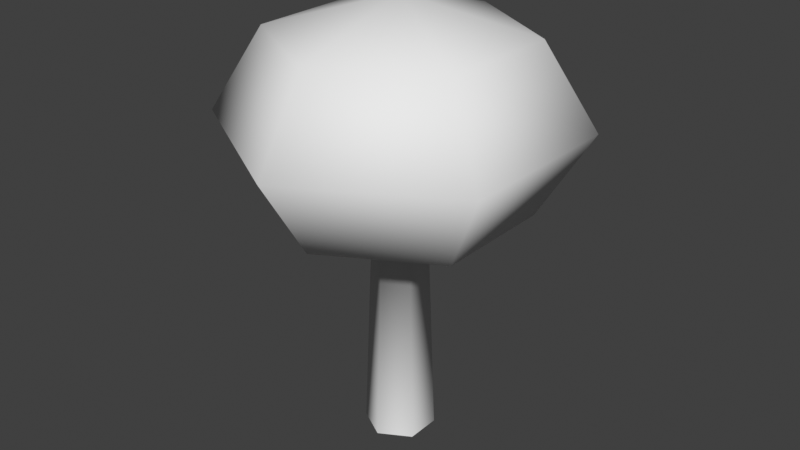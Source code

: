 # Source: test_tree.blend  (saved by Blender 4.2.66; exported with 4.5.12 LTS)
import bpy
from mathutils import Matrix  # noqa: F401  (used for matrix-valued properties, if any)

bpy.ops.wm.read_factory_settings(use_empty=True)
scene = bpy.context.scene
scene.name = 'Scene'

# ---- collections
col_collection = bpy.data.collections.new('Collection'); scene.collection.children.link(col_collection)

# ---- materials (node trees are filled in below, after node groups)
mat_vtx_color = bpy.data.materials.new('vtx_color')

# ---- material node trees

# ---- world
world_world = bpy.data.worlds.new('World'); scene.world = world_world
world_world.use_nodes = True; world_world.node_tree.nodes.clear()
_N = world_world.node_tree.nodes; _L = world_world.node_tree.links
n0 = _N.new('ShaderNodeOutputWorld'); n0.name = 'World Output'; n0.location = (300, 300)
n1 = _N.new('ShaderNodeBackground'); n1.name = 'Background'; n1.location = (10, 300)
n1.inputs[0].default_value = (0.05088, 0.05088, 0.05088, 1.0)
_L.new(n1.outputs[0], n0.inputs[0])
n0.is_active_output = True
world_world.color = (0.05088, 0.05088, 0.05088)
world_world.use_sun_shadow = False
world_world.sun_shadow_jitter_overblur = 0.0

# ---- meshes
me_cylinder = bpy.data.meshes.new('Cylinder')
me_cylinder.from_pydata([(-9.919e-09, 0.5967, -0.2417), (-7.615e-09, 0.458, 3.411), (0.5167, 0.2983, -0.2417), (0.3967, 0.229, 3.411), (0.5167, -0.2983, -0.2417), (0.3967, -0.229, 3.411), (-9.919e-09, -0.5967, -0.2417), (-7.615e-09, -0.458, 3.411), (-0.5167, -0.2983, -0.2417), (-0.3967, -0.229, 3.411), (-0.5167, 0.2983, -0.2417), (-0.3967, 0.229, 3.411), (-1.226e-08, 2.097, 6.668), (-1.226e-08, 2.966, 5.264), (-1.226e-08, 2.097, 3.86), (1.816, 1.049, 6.668), (2.569, 1.483, 5.264), (1.816, 1.049, 3.86), (1.816, -1.049, 6.668), (2.569, -1.483, 5.264), (1.816, -1.049, 3.86), (-4.542e-07, -2.097, 6.668), (-4.542e-07, -2.966, 5.264), (-4.542e-07, -2.097, 3.86), (-1.226e-08, -2.747e-08, 7.25), (-1.816, -1.049, 6.668), (-2.569, -1.483, 5.264), (-1.816, -1.049, 3.86), (-1.816, 1.049, 6.668), (-2.569, 1.483, 5.264), (-1.816, 1.049, 3.86)], [], [(0, 1, 3, 2), (2, 3, 5, 4), (4, 5, 7, 6), (6, 7, 9, 8), (8, 9, 11, 10), (10, 11, 1, 0), (14, 13, 16, 17), (12, 24, 15), (23, 27, 9, 7), (13, 12, 15, 16), (20, 23, 7, 5), (16, 15, 18, 19), (17, 16, 19, 20), (15, 24, 18), (18, 24, 21), (30, 14, 1, 11), (19, 18, 21, 22), (20, 19, 22, 23), (23, 22, 26, 27), (21, 24, 25), (14, 17, 3, 1), (22, 21, 25, 26), (27, 26, 29, 30), (25, 24, 28), (17, 20, 5, 3), (26, 25, 28, 29), (30, 29, 13, 14), (28, 24, 12), (27, 30, 11, 9), (29, 28, 12, 13)])
me_cylinder.polygons.foreach_set('use_smooth', [True] * 30)
_uv = me_cylinder.uv_layers.new(name='UVMap')
_uv.uv.foreach_set('vector', [1.0, 0.0, 1.0, 0.7064, 0.8333, 0.7064, 0.8333, 0.0, 0.8333, 0.0, 0.8333, 0.7064, 0.6667, 0.7064, 0.6667, 0.0, 0.6667, 0.0, 0.6667, 0.7064, 0.5, 0.7064, 0.5, 0.0, 0.5, 0.0, 0.5, 0.7064, 0.3333, 0.7064, 0.3333, 0.0, 0.3333, 0.0, 0.3333, 0.7064, 0.1667, 0.7064, 0.1667, 0.0, 0.1667, 0.0, 0.1667, 0.7064, -8.941e-08, 0.7064, -8.941e-08, 0.0, 0.6667, 0.25, 0.6667, 0.5, 0.5, 0.5, 0.5, 0.25, 0.6667, 0.75, 0.5833, 1.0, 0.5, 0.75, 0.1667, 0.25, 0.0, 0.25, 0.3333, 0.7064, 0.5, 0.7064, 0.6667, 0.5, 0.6667, 0.75, 0.5, 0.75, 0.5, 0.5, 0.3333, 0.25, 0.1667, 0.25, 0.5, 0.7064, 0.6667, 0.7064, 0.5, 0.5, 0.5, 0.75, 0.3333, 0.75, 0.3333, 0.5, 0.5, 0.25, 0.5, 0.5, 0.3333, 0.5, 0.3333, 0.25, 0.5, 0.75, 0.4167, 1.0, 0.3333, 0.75, 0.3333, 0.75, 0.25, 1.0, 0.1667, 0.75, 0.8333, 0.25, 0.6667, 0.25, -8.941e-08, 0.7064, 0.1667, 0.7064, 0.3333, 0.5, 0.3333, 0.75, 0.1667, 0.75, 0.1667, 0.5, 0.3333, 0.25, 0.3333, 0.5, 0.1667, 0.5, 0.1667, 0.25, 0.1667, 0.25, 0.1667, 0.5, 0.0, 0.5, 0.0, 0.25, 0.1667, 0.75, 0.08333, 1.0, 0.0, 0.75, 0.6667, 0.25, 0.5, 0.25, 0.8333, 0.7064, 1.0, 0.7064, 0.1667, 0.5, 0.1667, 0.75, 0.0, 0.75, 0.0, 0.5, 1.0, 0.25, 1.0, 0.5, 0.8333, 0.5, 0.8333, 0.25, 1.0, 0.75, 0.9167, 1.0, 0.8333, 0.75, 0.5, 0.25, 0.3333, 0.25, 0.6667, 0.7064, 0.8333, 0.7064, 1.0, 0.5, 1.0, 0.75, 0.8333, 0.75, 0.8333, 0.5, 0.8333, 0.25, 0.8333, 0.5, 0.6667, 0.5, 0.6667, 0.25, 0.8333, 0.75, 0.75, 1.0, 0.6667, 0.75, 1.0, 0.25, 0.8333, 0.25, 0.1667, 0.7064, 0.3333, 0.7064, 0.8333, 0.5, 0.8333, 0.75, 0.6667, 0.75, 0.6667, 0.5])
_ca = me_cylinder.color_attributes.new('Col', 'BYTE_COLOR', 'CORNER')
_ca.data.foreach_set('color', [0.0137, 0.001821, 0.005605, 1.0, 0.01521, 0.006512, 0.006512, 1.0, 0.0185, 0.02217, 0.009134, 1.0, 0.0137, 0.002125, 0.005605, 1.0, 0.0137, 0.002125, 0.005605, 1.0, 0.0185, 0.02217, 0.009134, 1.0, 0.01521, 0.008568, 0.006512, 1.0, 0.01444, 0.002125, 0.006049, 1.0, 0.01444, 0.002125, 0.006049, 1.0, 0.01521, 0.008568, 0.006512, 1.0, 0.01521, 0.009721, 0.006512, 1.0, 0.01444, 0.002428, 0.006049, 1.0, 0.01444, 0.002428, 0.006049, 1.0, 0.01521, 0.009721, 0.006512, 1.0, 0.01681, 0.01521, 0.008023, 1.0, 0.0137, 0.002125, 0.005605, 1.0, 0.0137, 0.002125, 0.005605, 1.0, 0.01681, 0.01521, 0.008023, 1.0, 0.01681, 0.01521, 0.007499, 1.0, 0.01444, 0.002732, 0.006049, 1.0, 0.01444, 0.002732, 0.006049, 1.0, 0.01681, 0.01521, 0.007499, 1.0, 0.01521, 0.006512, 0.006512, 1.0, 0.0137, 0.001821, 0.005605, 1.0, 0.02624, 0.08022, 0.0137, 1.0, 0.1144, 0.2789, 0.03434, 1.0, 0.04667, 0.15, 0.01938, 1.0, 0.02122, 0.06301, 0.01229, 1.0, 0.3712, 0.6105, 0.09531, 1.0, 0.3231, 0.552, 0.0865, 1.0, 0.1714, 0.3564, 0.04971, 1.0, 0.01938, 0.04092, 0.01033, 1.0, 0.02315, 0.06848, 0.01298, 1.0, 0.01681, 0.01521, 0.008023, 1.0, 0.01521, 0.009721, 0.006512, 1.0, 0.1144, 0.2789, 0.03434, 1.0, 0.3712, 0.6105, 0.09531, 1.0, 0.1714, 0.3564, 0.04971, 1.0, 0.04667, 0.15, 0.01938, 1.0, 0.02519, 0.07421, 0.01298, 1.0, 0.01938, 0.04092, 0.01033, 1.0, 0.01521, 0.009721, 0.006512, 1.0, 0.01521, 0.008568, 0.006512, 1.0, 0.04667, 0.15, 0.01938, 1.0, 0.1714, 0.3564, 0.04971, 1.0, 0.1779, 0.3467, 0.04971, 1.0, 0.04971, 0.159, 0.02029, 1.0, 0.02122, 0.06301, 0.01229, 1.0, 0.04667, 0.15, 0.01938, 1.0, 0.04971, 0.159, 0.02029, 1.0, 0.02519, 0.07421, 0.01298, 1.0, 0.1714, 0.3564, 0.04971, 1.0, 0.3231, 0.552, 0.0865, 1.0, 0.1779, 0.3467, 0.04971, 1.0, 0.1779, 0.3467, 0.04971, 1.0, 0.3231, 0.552, 0.0865, 1.0, 0.1301, 0.2918, 0.03955, 1.0, 0.02519, 0.07227, 0.0137, 1.0, 0.02624, 0.08022, 0.0137, 1.0, 0.01521, 0.006512, 0.006512, 1.0, 0.01681, 0.01521, 0.007499, 1.0, 0.04971, 0.159, 0.02029, 1.0, 0.1779, 0.3467, 0.04971, 1.0, 0.1301, 0.2918, 0.03955, 1.0, 0.02843, 0.09759, 0.016, 1.0, 0.02519, 0.07421, 0.01298, 1.0, 0.04971, 0.159, 0.02029, 1.0, 0.02843, 0.09759, 0.016, 1.0, 0.01938, 0.04092, 0.01033, 1.0, 0.01938, 0.04092, 0.01033, 1.0, 0.02843, 0.09759, 0.016, 1.0, 0.05286, 0.1651, 0.02122, 1.0, 0.02315, 0.06848, 0.01298, 1.0, 0.1301, 0.2918, 0.03955, 1.0, 0.3231, 0.552, 0.0865, 1.0, 0.3515, 0.5972, 0.09084, 1.0, 0.02624, 0.08022, 0.0137, 1.0, 0.02122, 0.06301, 0.01229, 1.0, 0.0185, 0.02217, 0.009134, 1.0, 0.01521, 0.006512, 0.006512, 1.0, 0.02843, 0.09759, 0.016, 1.0, 0.1301, 0.2918, 0.03955, 1.0, 0.3515, 0.5972, 0.09084, 1.0, 0.05286, 0.1651, 0.02122, 1.0, 0.02315, 0.06848, 0.01298, 1.0, 0.05286, 0.1651, 0.02122, 1.0, 0.05951, 0.1912, 0.02217, 1.0, 0.02519, 0.07227, 0.0137, 1.0, 0.3515, 0.5972, 0.09084, 1.0, 0.3231, 0.552, 0.0865, 1.0, 0.2195, 0.4179, 0.05951, 1.0, 0.02122, 0.06301, 0.01229, 1.0, 0.02519, 0.07421, 0.01298, 1.0, 0.01521, 0.008568, 0.006512, 1.0, 0.0185, 0.02217, 0.009134, 1.0, 0.05286, 0.1651, 0.02122, 1.0, 0.3515, 0.5972, 0.09084, 1.0, 0.2195, 0.4179, 0.05951, 1.0, 0.05951, 0.1912, 0.02217, 1.0, 0.02519, 0.07227, 0.0137, 1.0, 0.05951, 0.1912, 0.02217, 1.0, 0.1144, 0.2789, 0.03434, 1.0, 0.02624, 0.08022, 0.0137, 1.0, 0.2195, 0.4179, 0.05951, 1.0, 0.3231, 0.552, 0.0865, 1.0, 0.3712, 0.6105, 0.09531, 1.0, 0.02315, 0.06848, 0.01298, 1.0, 0.02519, 0.07227, 0.0137, 1.0, 0.01681, 0.01521, 0.007499, 1.0, 0.01681, 0.01521, 0.008023, 1.0, 0.05951, 0.1912, 0.02217, 1.0, 0.2195, 0.4179, 0.05951, 1.0, 0.3712, 0.6105, 0.09531, 1.0, 0.1144, 0.2789, 0.03434, 1.0])
_ca = me_cylinder.color_attributes.new('Alpha', 'BYTE_COLOR', 'CORNER')
_ca.data.foreach_set('color', [0.0, 0.0, 0.0, 1.0, 0.0, 0.0, 0.0, 1.0, 0.0, 0.0, 0.0, 1.0, 0.0, 0.0, 0.0, 1.0, 0.0, 0.0, 0.0, 1.0, 0.0, 0.0, 0.0, 1.0, 0.0, 0.0, 0.0, 1.0, 0.0, 0.0, 0.0, 1.0, 0.0, 0.0, 0.0, 1.0, 0.0, 0.0, 0.0, 1.0, 0.0, 0.0, 0.0, 1.0, 0.0, 0.0, 0.0, 1.0, 0.0, 0.0, 0.0, 1.0, 0.0, 0.0, 0.0, 1.0, 0.0, 0.0, 0.0, 1.0, 0.0, 0.0, 0.0, 1.0, 0.0, 0.0, 0.0, 1.0, 0.0, 0.0, 0.0, 1.0, 0.0, 0.0, 0.0, 1.0, 0.0, 0.0, 0.0, 1.0, 0.0, 0.0, 0.0, 1.0, 0.0, 0.0, 0.0, 1.0, 0.0, 0.0, 0.0, 1.0, 0.0, 0.0, 0.0, 1.0, 0.0, 0.0, 0.0, 1.0, 0.0, 0.0, 0.0, 1.0, 0.0, 0.0, 0.0, 1.0, 0.0, 0.0, 0.0, 1.0, 0.0, 0.0, 0.0, 1.0, 0.0, 0.0, 0.0, 1.0, 0.0, 0.0, 0.0, 1.0, 0.0, 0.0, 0.0, 1.0, 0.0, 0.0, 0.0, 1.0, 0.0, 0.0, 0.0, 1.0, 0.0, 0.0, 0.0, 1.0, 0.0, 0.0, 0.0, 1.0, 0.0, 0.0, 0.0, 1.0, 0.0, 0.0, 0.0, 1.0, 0.0, 0.0, 0.0, 1.0, 0.0, 0.0, 0.0, 1.0, 0.0, 0.0, 0.0, 1.0, 0.0, 0.0, 0.0, 1.0, 0.0, 0.0, 0.0, 1.0, 0.0, 0.0, 0.0, 1.0, 0.0, 0.0, 0.0, 1.0, 0.0, 0.0, 0.0, 1.0, 0.0, 0.0, 0.0, 1.0, 0.0, 0.0, 0.0, 1.0, 0.0, 0.0, 0.0, 1.0, 0.0, 0.0, 0.0, 1.0, 0.0, 0.0, 0.0, 1.0, 0.0, 0.0, 0.0, 1.0, 0.0, 0.0, 0.0, 1.0, 0.0, 0.0, 0.0, 1.0, 0.0, 0.0, 0.0, 1.0, 0.0, 0.0, 0.0, 1.0, 0.0, 0.0, 0.0, 1.0, 0.0, 0.0, 0.0, 1.0, 0.0, 0.0, 0.0, 1.0, 0.0, 0.0, 0.0, 1.0, 0.0, 0.0, 0.0, 1.0, 0.0, 0.0, 0.0, 1.0, 0.0, 0.0, 0.0, 1.0, 0.0, 0.0, 0.0, 1.0, 0.0, 0.0, 0.0, 1.0, 0.0, 0.0, 0.0, 1.0, 0.0, 0.0, 0.0, 1.0, 0.0, 0.0, 0.0, 1.0, 0.0, 0.0, 0.0, 1.0, 0.0, 0.0, 0.0, 1.0, 0.0, 0.0, 0.0, 1.0, 0.0, 0.0, 0.0, 1.0, 0.0, 0.0, 0.0, 1.0, 0.0, 0.0, 0.0, 1.0, 0.0, 0.0, 0.0, 1.0, 0.0, 0.0, 0.0, 1.0, 0.0, 0.0, 0.0, 1.0, 0.0, 0.0, 0.0, 1.0, 0.0, 0.0, 0.0, 1.0, 0.0, 0.0, 0.0, 1.0, 0.0, 0.0, 0.0, 1.0, 0.0, 0.0, 0.0, 1.0, 0.0, 0.0, 0.0, 1.0, 0.0, 0.0, 0.0, 1.0, 0.0, 0.0, 0.0, 1.0, 0.0, 0.0, 0.0, 1.0, 0.0, 0.0, 0.0, 1.0, 0.0, 0.0, 0.0, 1.0, 0.0, 0.0, 0.0, 1.0, 0.0, 0.0, 0.0, 1.0, 0.0, 0.0, 0.0, 1.0, 0.0, 0.0, 0.0, 1.0, 0.0, 0.0, 0.0, 1.0, 0.0, 0.0, 0.0, 1.0, 0.0, 0.0, 0.0, 1.0, 0.0, 0.0, 0.0, 1.0, 0.0, 0.0, 0.0, 1.0, 0.0, 0.0, 0.0, 1.0, 0.0, 0.0, 0.0, 1.0, 0.0, 0.0, 0.0, 1.0, 0.0, 0.0, 0.0, 1.0, 0.0, 0.0, 0.0, 1.0, 0.0, 0.0, 0.0, 1.0, 0.0, 0.0, 0.0, 1.0, 0.0, 0.0, 0.0, 1.0, 0.0, 0.0, 0.0, 1.0, 0.0, 0.0, 0.0, 1.0, 0.0, 0.0, 0.0, 1.0, 0.0, 0.0, 0.0, 1.0, 0.0, 0.0, 0.0, 1.0, 0.0, 0.0, 0.0, 1.0, 0.0, 0.0, 0.0, 1.0, 0.0, 0.0, 0.0, 1.0, 0.0, 0.0, 0.0, 1.0])
me_cylinder.materials.append(mat_vtx_color)
me_cylinder.update()

# ---- objects
ob_test_tree = bpy.data.objects.new('test_tree', me_cylinder)

# ---- transforms, parenting, visibility, modifiers, constraints
ob_test_tree.location = (0.0, 0.0, 0.0)

# ---- collection membership
col_collection.objects.link(ob_test_tree)

# ---- scene / render settings (as saved in the file)
scene.frame_start = 1; scene.frame_end = 250; scene.frame_set(1)
scene.render.engine = 'BLENDER_EEVEE_NEXT'
scene.eevee.ray_tracing_options.trace_max_roughness = 0.0
scene.view_settings.view_transform = 'Standard'
bpy.context.view_layer.update()

# ---- added for rendering (the .blend has no active camera and no usable light): camera, sun
cam_auto = bpy.data.cameras.new('AutoCamera')
cam_auto.lens = 50.0
cam_auto.sensor_width = 36.0
cam_auto.clip_end = 1000.0
ob_auto_camera = bpy.data.objects.new('AutoCamera', cam_auto)
scene.collection.objects.link(ob_auto_camera)
ob_auto_camera.location = (10.0376, -12.0452, 11.5341)
ob_auto_camera.rotation_euler = (1.09748, -7.21219e-08, 0.694738)
scene.camera = ob_auto_camera
light_auto_sun = bpy.data.lights.new('AutoSun', 'SUN')
light_auto_sun.energy = 3.0
light_auto_sun.angle = 0.0523599
ob_auto_sun = bpy.data.objects.new('AutoSun', light_auto_sun)
scene.collection.objects.link(ob_auto_sun)
ob_auto_sun.rotation_euler = (0.872665, 0.174533, 0.523599)
bpy.context.view_layer.update()
